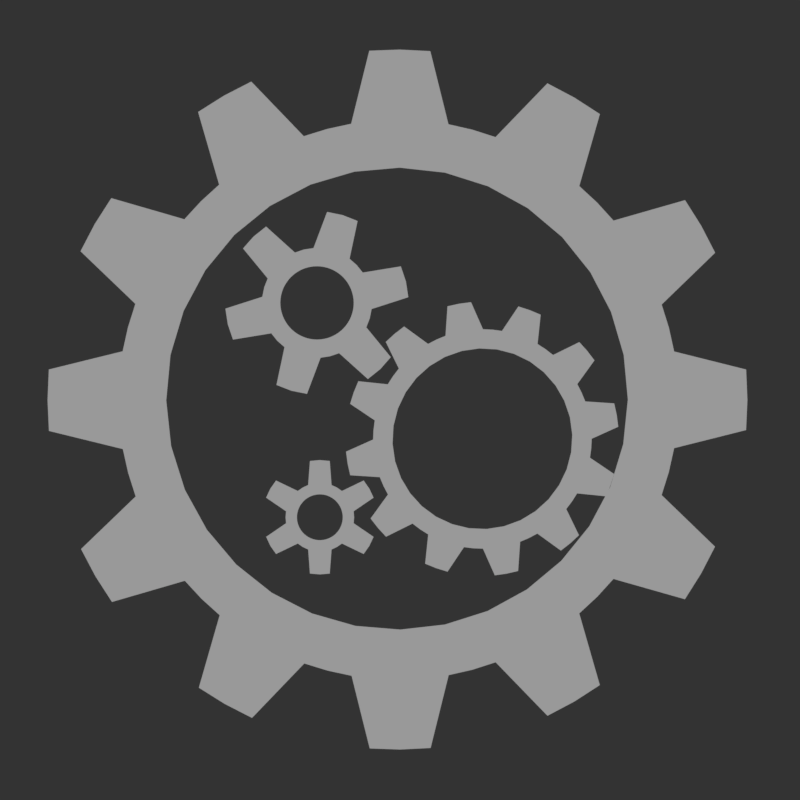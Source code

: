 # Source: setting.blend  (saved by Blender 2.79.0; exported with 4.5.12 LTS)
import bpy
from mathutils import Matrix  # noqa: F401  (used for matrix-valued properties, if any)

bpy.ops.wm.read_factory_settings(use_empty=True)
scene = bpy.context.scene
scene.name = 'Scene'

# ---- collections
col_collection_1 = bpy.data.collections.new('Collection 1'); scene.collection.children.link(col_collection_1)

# ---- materials (node trees are filled in below, after node groups)
mat_dark = bpy.data.materials.new('dark')
mat_dark.alpha_threshold = 0.0
mat_dark.roughness = 0.5

# ---- material node trees
mat_dark.use_nodes = True; mat_dark.node_tree.nodes.clear()
_N = mat_dark.node_tree.nodes; _L = mat_dark.node_tree.links
n0 = _N.new('ShaderNodeOutputMaterial'); n0.name = 'Material Output'; n0.location = (300, 300)
n1 = _N.new('ShaderNodeEmission'); n1.name = 'Emission'; n1.location = (10, 300)
n1.inputs[0].default_value = (0.3185, 0.3185, 0.3185, 1.0)
_L.new(n1.outputs[0], n0.inputs[0])
n0.is_active_output = True

# ---- world
world_world = bpy.data.worlds.new('World'); scene.world = world_world
world_world.use_nodes = True; world_world.node_tree.nodes.clear()
_N = world_world.node_tree.nodes; _L = world_world.node_tree.links
n0 = _N.new('ShaderNodeOutputWorld'); n0.name = 'World Output'; n0.location = (300, 300)
n1 = _N.new('ShaderNodeBackground'); n1.name = 'Background'; n1.location = (10, 300)
n1.inputs[0].default_value = (0.0331, 0.0331, 0.0331, 1.0)
_L.new(n1.outputs[0], n0.inputs[0])
n0.is_active_output = True
world_world.color = (0.05088, 0.05088, 0.05088)
world_world.use_sun_shadow = False
world_world.sun_shadow_jitter_overblur = 0.0
world_world.cycles.sampling_method = 'MANUAL'

# ---- cameras
cam_camera = bpy.data.cameras.new('Camera')
cam_camera.clip_end = 100.0
cam_camera.lens = 35.0
cam_camera.sensor_width = 32.0
cam_camera.sensor_height = 18.0
cam_camera.ortho_scale = 7.314
cam_camera.dof.focus_distance = 0.0

# ---- lights
light_lamp = bpy.data.lights.new('Lamp', 'POINT')
light_lamp.transmission_factor = 0.0
light_lamp.cutoff_distance = 30.0
light_lamp.energy = 100.0
light_lamp.shadow_buffer_clip_start = 1.001
light_lamp.shadow_soft_size = 0.1
light_lamp.shadow_maximum_resolution = 0.006
light_lamp.use_absolute_resolution = True

# ---- meshes
me_circle_004 = bpy.data.meshes.new('Circle.004')
me_circle_004.from_pydata([(-3.311e-09, 0.8, 0.0), (-0.06972, 0.797, 0.0), (-0.1736, 0.9848, 0.0), (-0.2588, 0.9659, 0.0), (-0.342, 0.9397, 0.0), (-0.3381, 0.725, 0.0), (-0.4, 0.6928, 0.0), (-0.4589, 0.6553, 0.0), (-0.6428, 0.766, 0.0), (-0.7071, 0.7071, 0.0), (-0.766, 0.6428, 0.0), (-0.6553, 0.4589, 0.0), (-0.6928, 0.4, 0.0), (-0.725, 0.3381, 0.0), (-0.9397, 0.342, 0.0), (-0.9659, 0.2588, 0.0), (-0.9848, 0.1736, 0.0), (-0.797, 0.06972, 0.0), (-0.8, 1.346e-07, 0.0), (-0.797, -0.06972, 0.0), (-0.9848, -0.1736, 0.0), (-0.9659, -0.2588, 0.0), (-0.9397, -0.342, 0.0), (-0.725, -0.3381, 0.0), (-0.6928, -0.4, 0.0), (-0.6553, -0.4589, 0.0), (-0.766, -0.6428, 0.0), (-0.7071, -0.7071, 0.0), (-0.6428, -0.766, 0.0), (-0.4589, -0.6553, 0.0), (-0.4, -0.6928, 0.0), (-0.3381, -0.725, 0.0), (-0.342, -0.9397, 0.0), (-0.2588, -0.9659, 0.0), (-0.1736, -0.9848, 0.0), (-0.06972, -0.797, 0.0), (-3.148e-07, -0.8, 0.0), (0.06972, -0.797, 0.0), (0.1736, -0.9848, 0.0), (0.2588, -0.9659, 0.0), (0.342, -0.9397, 0.0), (0.3381, -0.725, 0.0), (0.4, -0.6928, 0.0), (0.4589, -0.6553, 0.0), (0.6428, -0.766, 0.0), (0.7071, -0.7071, 0.0), (0.766, -0.6428, 0.0), (0.6553, -0.4589, 0.0), (0.6928, -0.4, 0.0), (0.725, -0.3381, 0.0), (0.9397, -0.342, 0.0), (0.9659, -0.2588, 0.0), (0.9848, -0.1736, 0.0), (0.797, -0.06972, 0.0), (0.8, -3.931e-07, 0.0), (0.797, 0.06972, 0.0), (0.9848, 0.1736, 0.0), (0.9659, 0.2588, 0.0), (0.9397, 0.342, 0.0), (0.725, 0.3381, 0.0), (0.6928, 0.4, 0.0), (0.6553, 0.4589, 0.0), (0.766, 0.6428, 0.0), (0.7071, 0.7071, 0.0), (0.6428, 0.766, 0.0), (0.4589, 0.6553, 0.0), (0.4, 0.6928, 0.0), (0.3381, 0.725, 0.0), (0.342, 0.9397, 0.0), (0.2588, 0.9659, 0.0), (0.1736, 0.9848, 0.0), (0.06973, 0.797, 0.0), (0.2923, -0.5915, -0.0165), (0.3292, 0.572, -0.005195), (0.2114, 0.6252, -0.0005456), (0.08542, 0.6544, 0.004125), (-0.6541, 0.08522, 0.02353), (-0.6581, -0.04409, 0.02228), (-0.6248, 0.2113, 0.02389), (-0.637, -0.1717, 0.02016), (-0.4344, -0.4968, 0.009645), (-0.3292, -0.572, 0.005195), (-0.5229, -0.4025, 0.01372), (0.6248, -0.2113, -0.02389), (0.5913, 0.2927, -0.01728), (0.5716, -0.3292, -0.02332), (0.6541, -0.08522, -0.02353), (-0.2114, -0.6252, 0.0005455), (-0.1714, 0.6372, 0.01282), (-0.04382, 0.6585, 0.008636), (-0.2923, 0.5915, 0.0165), (0.4964, -0.4344, -0.02186), (0.04382, -0.6585, -0.008637), (0.1714, -0.6372, -0.01282), (0.4021, -0.523, -0.01956), (-0.5716, 0.3292, 0.02332), (-0.5913, -0.2927, 0.01728), (-0.4964, 0.4344, 0.02186), (0.637, 0.1717, -0.02016), (-0.08542, -0.6544, -0.004125), (0.6581, 0.04409, -0.02228), (-0.4021, 0.523, 0.01956), (0.5229, 0.4025, -0.01372), (0.4344, 0.4968, -0.009645)], [], [(1, 2, 3, 4, 5, 6, 7, 8, 9, 10, 11, 12, 13, 14, 15, 16, 17, 18, 95, 97, 101, 90, 88, 89, 75, 74, 73, 103, 102, 84, 98, 100, 86, 83, 85, 54, 55, 56, 57, 58, 59, 60, 61, 62, 63, 64, 65, 66, 67, 68, 69, 70, 71, 0), (54, 85, 91, 94, 72, 93, 92, 99, 87, 81, 80, 82, 96, 79, 77, 76, 78, 95, 18, 19, 20, 21, 22, 23, 24, 25, 26, 27, 28, 29, 30, 31, 32, 33, 34, 35, 36, 37, 38, 39, 40, 41, 42, 43, 44, 45, 46, 47, 48, 49, 50, 51, 52, 53)])
me_circle_004.materials.append(mat_dark)
me_circle_004.use_remesh_preserve_volume = False
me_circle_004.use_remesh_preserve_attributes = False
me_circle_004.use_mirror_vertex_groups = False
me_circle_004.update()
me_circle = bpy.data.meshes.new('Circle')
me_circle.from_pydata([(0.6, -5.96e-08, 0.0), (0.5909, 0.1042, 0.0), (0.9397, 0.342, 0.0), (0.866, 0.5, 0.0), (0.766, 0.6428, 0.0), (0.3857, 0.4596, 0.0), (0.3, 0.5196, 0.0), (0.2052, 0.5638, 0.0), (0.1736, 0.9848, 0.0), (1.192e-07, 1.0, 0.0), (-0.1736, 0.9848, 0.0), (-0.2052, 0.5638, 0.0), (-0.3, 0.5196, 0.0), (-0.3857, 0.4596, 0.0), (-0.766, 0.6428, 0.0), (-0.866, 0.5, 0.0), (-0.9397, 0.342, 0.0), (-0.5909, 0.1042, 0.0), (-0.6, 5.96e-08, 0.0), (-0.5909, -0.1042, 0.0), (-0.9397, -0.342, 0.0), (-0.866, -0.5, 0.0), (-0.766, -0.6428, 0.0), (-0.3857, -0.4596, 0.0), (-0.3, -0.5196, 0.0), (-0.2052, -0.5638, 0.0), (-0.1736, -0.9848, 0.0), (-2.384e-07, -1.0, 0.0), (0.1736, -0.9848, 0.0), (0.2052, -0.5638, 0.0), (0.3, -0.5196, 0.0), (0.3857, -0.4596, 0.0), (0.766, -0.6428, 0.0), (0.866, -0.5, 0.0), (0.9397, -0.342, 0.0), (0.5909, -0.1042, 0.0), (0.2222, -0.3326, -1.49e-08), (0.3923, 0.07804, 0.0), (-0.2828, -0.2828, 0.0), (0.3092, -0.2538, -1.49e-08), (-0.2686, -0.2964, 0.0), (-0.3528, -0.1886, 0.0), (-0.3431, -0.2056, 0.0), (-0.3696, -0.1531, 0.0), (-0.3092, -0.2538, 0.0), (-0.2964, -0.2686, 0.0), (-0.3616, -0.171, 0.0), (0.388, 0.09719, 0.0), (-0.2383, -0.3213, -1.49e-08), (0.3616, -0.171, -1.49e-08), (0.2964, -0.2686, -1.49e-08), (-0.2538, -0.3092, 0.0), (0.3528, -0.1886, -1.49e-08), (-0.3923, -0.07804, 0.0), (-0.3828, -0.1161, 0.0), (-0.388, -0.09719, 0.0), (0.3696, 0.1531, 0.0), (0.2538, -0.3092, -1.49e-08), (0.2828, -0.2828, -1.49e-08), (0.2383, -0.3213, -1.49e-08), (-0.3766, 0.1348, 0.0), (0.2686, -0.2964, -1.49e-08), (-0.3213, -0.2383, 0.0), (-0.3326, -0.2222, 0.0), (0.3326, -0.2222, -1.49e-08), (0.3213, -0.2383, -1.49e-08), (0.3431, -0.2056, -1.49e-08), (0.3828, 0.1161, 0.0), (0.3766, 0.1348, 0.0), (-0.3766, -0.1348, 0.0), (-0.3981, -0.03921, 0.0), (0.3326, 0.2222, 0.0), (-0.3828, 0.1161, 0.0), (0.2686, 0.2964, 0.0), (-0.3995, -0.01963, 0.0), (-0.3957, 0.05869, 0.0), (0.3213, 0.2383, 0.0), (-0.3696, 0.1531, 0.0), (-0.3616, 0.171, 0.0), (0.2538, 0.3092, 0.0), (0.2828, 0.2828, 0.0), (0.2964, 0.2686, 0.0), (0.3528, 0.1886, 0.0), (-0.3995, 0.01963, 0.0), (-0.3981, 0.03921, 0.0), (-0.3213, 0.2383, -1.49e-08), (-0.3326, 0.2222, -1.49e-08), (0.2222, 0.3326, 0.0), (-0.3957, -0.05869, 0.0), (0.3431, 0.2056, 0.0), (0.3616, 0.171, 0.0), (-0.3923, 0.07804, 0.0), (-0.388, 0.09719, 0.0), (0.2383, 0.3213, 0.0), (-0.4, -5.674e-07, 0.0), (0.3092, 0.2538, 0.0), (-0.3431, 0.2056, 0.0), (-0.3528, 0.1886, 0.0), (0.03921, 0.3981, 0.0), (0.05869, 0.3957, 0.0), (0.01963, 0.3995, 0.0), (0.0, 0.4, 0.0), (-0.01963, 0.3995, 0.0), (-0.03921, 0.3981, 0.0), (-0.1161, -0.3828, -1.49e-08), (0.07804, -0.3923, -1.49e-08), (-0.09719, -0.388, -1.49e-08), (0.05869, -0.3957, -1.49e-08), (0.1886, -0.3528, -1.49e-08), (0.3957, -0.05869, -1.49e-08), (0.3981, -0.03921, -1.49e-08), (0.171, -0.3616, -1.49e-08), (0.3995, -0.01963, -1.49e-08), (0.01963, -0.3995, -1.49e-08), (7.28e-07, -0.4, -1.49e-08), (-0.171, -0.3616, -1.49e-08), (-0.1886, -0.3528, -1.49e-08), (-0.01963, -0.3995, -1.49e-08), (0.03921, -0.3981, -1.49e-08), (0.09719, -0.388, -1.49e-08), (0.3766, -0.1348, -1.49e-08), (0.3696, -0.1531, -1.49e-08), (0.1161, -0.3828, -1.49e-08), (-0.1531, -0.3696, -1.49e-08), (-0.2056, -0.3431, -1.49e-08), (-0.1348, -0.3766, -1.49e-08), (0.1348, -0.3766, -1.49e-08), (0.2056, -0.3431, -1.49e-08), (0.3981, 0.03921, 0.0), (0.4, -1.605e-07, -1.49e-08), (0.1531, -0.3696, -1.49e-08), (-0.05869, -0.3957, -1.49e-08), (-0.07804, -0.3923, -1.49e-08), (-0.03921, -0.3981, -1.49e-08), (0.3923, -0.07804, -1.49e-08), (0.388, -0.09719, -1.49e-08), (0.3828, -0.1161, -1.49e-08), (-0.07804, 0.3923, 0.0), (-0.2222, 0.3326, -1.49e-08), (-0.2056, 0.3431, -1.49e-08), (-0.09719, 0.388, 0.0), (-0.1886, 0.3528, 0.0), (-0.2964, 0.2686, -1.49e-08), (-0.2828, 0.2828, -1.49e-08), (0.2056, 0.3431, 0.0), (0.1531, 0.3696, 0.0), (-0.3092, 0.2538, -1.49e-08), (-0.1531, 0.3696, 0.0), (-0.171, 0.3616, 0.0), (-0.1348, 0.3766, 0.0), (0.1161, 0.3828, 0.0), (0.3995, 0.01963, 0.0), (-0.2538, 0.3092, -1.49e-08), (-0.2383, 0.3213, -1.49e-08), (-0.05869, 0.3957, 0.0), (0.1886, 0.3528, 0.0), (0.171, 0.3616, 0.0), (-0.1161, 0.3828, 0.0), (0.09719, 0.388, 0.0), (0.07804, 0.3923, 0.0), (-0.2222, -0.3326, -1.49e-08), (0.3957, 0.05869, 0.0), (-0.2686, 0.2964, -1.49e-08), (0.1348, 0.3766, 0.0)], [], [(1, 2, 3, 4, 5, 6, 7, 8, 9, 10, 11, 12, 13, 14, 15, 16, 17, 18, 94, 83, 84, 75, 91, 92, 72, 60, 77, 78, 97, 96, 86, 85, 146, 142, 143, 162, 152, 153, 138, 139, 141, 148, 147, 149, 157, 140, 137, 154, 103, 102, 101, 100, 98, 99, 159, 158, 150, 163, 145, 156, 155, 144, 87, 93, 79, 73, 80, 81, 95, 76, 71, 89, 82, 90, 56, 68, 67, 47, 37, 161, 128, 151, 129, 0), (0, 129, 112, 110, 109, 134, 135, 136, 120, 121, 49, 52, 66, 64, 65, 39, 50, 58, 61, 57, 59, 36, 127, 108, 111, 130, 126, 122, 119, 105, 107, 118, 113, 114, 117, 133, 131, 132, 106, 104, 125, 123, 115, 116, 124, 160, 48, 51, 40, 38, 45, 44, 62, 63, 42, 41, 46, 43, 69, 54, 55, 53, 88, 70, 74, 94, 18, 19, 20, 21, 22, 23, 24, 25, 26, 27, 28, 29, 30, 31, 32, 33, 34, 35)])
me_circle.materials.append(mat_dark)
me_circle.use_remesh_preserve_volume = False
me_circle.use_remesh_preserve_attributes = False
me_circle.use_mirror_vertex_groups = False
me_circle.update()
me_circle_001 = bpy.data.meshes.new('Circle.001')
me_circle_001.from_pydata([(0.6, -5.96e-08, 0.0), (0.5909, 0.1042, 0.0), (0.9397, 0.342, 0.0), (0.866, 0.5, 0.0), (0.766, 0.6428, 0.0), (0.3857, 0.4596, 0.0), (0.3, 0.5196, 0.0), (0.2052, 0.5638, 0.0), (0.1736, 0.9848, 0.0), (1.192e-07, 1.0, 0.0), (-0.1736, 0.9848, 0.0), (-0.2052, 0.5638, 0.0), (-0.3, 0.5196, 0.0), (-0.3857, 0.4596, 0.0), (-0.766, 0.6428, 0.0), (-0.866, 0.5, 0.0), (-0.9397, 0.342, 0.0), (-0.5909, 0.1042, 0.0), (-0.6, 5.96e-08, 0.0), (-0.5909, -0.1042, 0.0), (-0.9397, -0.342, 0.0), (-0.866, -0.5, 0.0), (-0.766, -0.6428, 0.0), (-0.3857, -0.4596, 0.0), (-0.3, -0.5196, 0.0), (-0.2052, -0.5638, 0.0), (-0.1736, -0.9848, 0.0), (-2.384e-07, -1.0, 0.0), (0.1736, -0.9848, 0.0), (0.2052, -0.5638, 0.0), (0.3, -0.5196, 0.0), (0.3857, -0.4596, 0.0), (0.766, -0.6428, 0.0), (0.866, -0.5, 0.0), (0.9397, -0.342, 0.0), (0.5909, -0.1042, 0.0), (0.2222, -0.3326, -1.49e-08), (0.3923, 0.07804, 0.0), (-0.2828, -0.2828, 0.0), (0.3092, -0.2538, -1.49e-08), (-0.2686, -0.2964, 0.0), (-0.3528, -0.1886, 0.0), (-0.3431, -0.2056, 0.0), (-0.3696, -0.1531, 0.0), (-0.3092, -0.2538, 0.0), (-0.2964, -0.2686, 0.0), (-0.3616, -0.171, 0.0), (0.388, 0.09719, 0.0), (-0.2383, -0.3213, -1.49e-08), (0.3616, -0.171, -1.49e-08), (0.2964, -0.2686, -1.49e-08), (-0.2538, -0.3092, 0.0), (0.3528, -0.1886, -1.49e-08), (-0.3923, -0.07804, 0.0), (-0.3828, -0.1161, 0.0), (-0.388, -0.09719, 0.0), (0.3696, 0.1531, 0.0), (0.2538, -0.3092, -1.49e-08), (0.2828, -0.2828, -1.49e-08), (0.2383, -0.3213, -1.49e-08), (-0.3766, 0.1348, 0.0), (0.2686, -0.2964, -1.49e-08), (-0.3213, -0.2383, 0.0), (-0.3326, -0.2222, 0.0), (0.3326, -0.2222, -1.49e-08), (0.3213, -0.2383, -1.49e-08), (0.3431, -0.2056, -1.49e-08), (0.3828, 0.1161, 0.0), (0.3766, 0.1348, 0.0), (-0.3766, -0.1348, 0.0), (-0.3981, -0.03921, 0.0), (0.3326, 0.2222, 0.0), (-0.3828, 0.1161, 0.0), (0.2686, 0.2964, 0.0), (-0.3995, -0.01963, 0.0), (-0.3957, 0.05869, 0.0), (0.3213, 0.2383, 0.0), (-0.3696, 0.1531, 0.0), (-0.3616, 0.171, 0.0), (0.2538, 0.3092, 0.0), (0.2828, 0.2828, 0.0), (0.2964, 0.2686, 0.0), (0.3528, 0.1886, 0.0), (-0.3995, 0.01963, 0.0), (-0.3981, 0.03921, 0.0), (-0.3213, 0.2383, -1.49e-08), (-0.3326, 0.2222, -1.49e-08), (0.2222, 0.3326, 0.0), (-0.3957, -0.05869, 0.0), (0.3431, 0.2056, 0.0), (0.3616, 0.171, 0.0), (-0.3923, 0.07804, 0.0), (-0.388, 0.09719, 0.0), (0.2383, 0.3213, 0.0), (-0.4, -5.674e-07, 0.0), (0.3092, 0.2538, 0.0), (-0.3431, 0.2056, 0.0), (-0.3528, 0.1886, 0.0), (0.03921, 0.3981, 0.0), (0.05869, 0.3957, 0.0), (0.01963, 0.3995, 0.0), (0.0, 0.4, 0.0), (-0.01963, 0.3995, 0.0), (-0.03921, 0.3981, 0.0), (-0.1161, -0.3828, -1.49e-08), (0.07804, -0.3923, -1.49e-08), (-0.09719, -0.388, -1.49e-08), (0.05869, -0.3957, -1.49e-08), (0.1886, -0.3528, -1.49e-08), (0.3957, -0.05869, -1.49e-08), (0.3981, -0.03921, -1.49e-08), (0.171, -0.3616, -1.49e-08), (0.3995, -0.01963, -1.49e-08), (0.01963, -0.3995, -1.49e-08), (7.28e-07, -0.4, -1.49e-08), (-0.171, -0.3616, -1.49e-08), (-0.1886, -0.3528, -1.49e-08), (-0.01963, -0.3995, -1.49e-08), (0.03921, -0.3981, -1.49e-08), (0.09719, -0.388, -1.49e-08), (0.3766, -0.1348, -1.49e-08), (0.3696, -0.1531, -1.49e-08), (0.1161, -0.3828, -1.49e-08), (-0.1531, -0.3696, -1.49e-08), (-0.2056, -0.3431, -1.49e-08), (-0.1348, -0.3766, -1.49e-08), (0.1348, -0.3766, -1.49e-08), (0.2056, -0.3431, -1.49e-08), (0.3981, 0.03921, 0.0), (0.4, -1.605e-07, -1.49e-08), (0.1531, -0.3696, -1.49e-08), (-0.05869, -0.3957, -1.49e-08), (-0.07804, -0.3923, -1.49e-08), (-0.03921, -0.3981, -1.49e-08), (0.3923, -0.07804, -1.49e-08), (0.388, -0.09719, -1.49e-08), (0.3828, -0.1161, -1.49e-08), (-0.07804, 0.3923, 0.0), (-0.2222, 0.3326, -1.49e-08), (-0.2056, 0.3431, -1.49e-08), (-0.09719, 0.388, 0.0), (-0.1886, 0.3528, 0.0), (-0.2964, 0.2686, -1.49e-08), (-0.2828, 0.2828, -1.49e-08), (0.2056, 0.3431, 0.0), (0.1531, 0.3696, 0.0), (-0.3092, 0.2538, -1.49e-08), (-0.1531, 0.3696, 0.0), (-0.171, 0.3616, 0.0), (-0.1348, 0.3766, 0.0), (0.1161, 0.3828, 0.0), (0.3995, 0.01963, 0.0), (-0.2538, 0.3092, -1.49e-08), (-0.2383, 0.3213, -1.49e-08), (-0.05869, 0.3957, 0.0), (0.1886, 0.3528, 0.0), (0.171, 0.3616, 0.0), (-0.1161, 0.3828, 0.0), (0.09719, 0.388, 0.0), (0.07804, 0.3923, 0.0), (-0.2222, -0.3326, -1.49e-08), (0.3957, 0.05869, 0.0), (-0.2686, 0.2964, -1.49e-08), (0.1348, 0.3766, 0.0)], [], [(1, 2, 3, 4, 5, 6, 7, 8, 9, 10, 11, 12, 13, 14, 15, 16, 17, 18, 94, 83, 84, 75, 91, 92, 72, 60, 77, 78, 97, 96, 86, 85, 146, 142, 143, 162, 152, 153, 138, 139, 141, 148, 147, 149, 157, 140, 137, 154, 103, 102, 101, 100, 98, 99, 159, 158, 150, 163, 145, 156, 155, 144, 87, 93, 79, 73, 80, 81, 95, 76, 71, 89, 82, 90, 56, 68, 67, 47, 37, 161, 128, 151, 129, 0), (0, 129, 112, 110, 109, 134, 135, 136, 120, 121, 49, 52, 66, 64, 65, 39, 50, 58, 61, 57, 59, 36, 127, 108, 111, 130, 126, 122, 119, 105, 107, 118, 113, 114, 117, 133, 131, 132, 106, 104, 125, 123, 115, 116, 124, 160, 48, 51, 40, 38, 45, 44, 62, 63, 42, 41, 46, 43, 69, 54, 55, 53, 88, 70, 74, 94, 18, 19, 20, 21, 22, 23, 24, 25, 26, 27, 28, 29, 30, 31, 32, 33, 34, 35)])
me_circle_001.materials.append(mat_dark)
me_circle_001.use_remesh_preserve_volume = False
me_circle_001.use_remesh_preserve_attributes = False
me_circle_001.use_mirror_vertex_groups = False
me_circle_001.update()
me_circle_002 = bpy.data.meshes.new('Circle.002')
me_circle_002.from_pydata([(0.6, -5.96e-08, 0.0), (0.5909, 0.1042, 0.0), (0.9397, 0.342, 0.0), (0.866, 0.5, 0.0), (0.766, 0.6428, 0.0), (0.3857, 0.4596, 0.0), (0.3, 0.5196, 0.0), (0.2052, 0.5638, 0.0), (0.1736, 0.9848, 0.0), (1.192e-07, 1.0, 0.0), (-0.1736, 0.9848, 0.0), (-0.2052, 0.5638, 0.0), (-0.3, 0.5196, 0.0), (-0.3857, 0.4596, 0.0), (-0.766, 0.6428, 0.0), (-0.866, 0.5, 0.0), (-0.9397, 0.342, 0.0), (-0.5909, 0.1042, 0.0), (-0.6, 5.96e-08, 0.0), (-0.5909, -0.1042, 0.0), (-0.9397, -0.342, 0.0), (-0.866, -0.5, 0.0), (-0.766, -0.6428, 0.0), (-0.3857, -0.4596, 0.0), (-0.3, -0.5196, 0.0), (-0.2052, -0.5638, 0.0), (-0.1736, -0.9848, 0.0), (-2.384e-07, -1.0, 0.0), (0.1736, -0.9848, 0.0), (0.2052, -0.5638, 0.0), (0.3, -0.5196, 0.0), (0.3857, -0.4596, 0.0), (0.766, -0.6428, 0.0), (0.866, -0.5, 0.0), (0.9397, -0.342, 0.0), (0.5909, -0.1042, 0.0), (0.2222, -0.3326, -1.49e-08), (0.3923, 0.07804, 0.0), (-0.2828, -0.2828, 0.0), (0.3092, -0.2538, -1.49e-08), (-0.2686, -0.2964, 0.0), (-0.3528, -0.1886, 0.0), (-0.3431, -0.2056, 0.0), (-0.3696, -0.1531, 0.0), (-0.3092, -0.2538, 0.0), (-0.2964, -0.2686, 0.0), (-0.3616, -0.171, 0.0), (0.388, 0.09719, 0.0), (-0.2383, -0.3213, -1.49e-08), (0.3616, -0.171, -1.49e-08), (0.2964, -0.2686, -1.49e-08), (-0.2538, -0.3092, 0.0), (0.3528, -0.1886, -1.49e-08), (-0.3923, -0.07804, 0.0), (-0.3828, -0.1161, 0.0), (-0.388, -0.09719, 0.0), (0.3696, 0.1531, 0.0), (0.2538, -0.3092, -1.49e-08), (0.2828, -0.2828, -1.49e-08), (0.2383, -0.3213, -1.49e-08), (-0.3766, 0.1348, 0.0), (0.2686, -0.2964, -1.49e-08), (-0.3213, -0.2383, 0.0), (-0.3326, -0.2222, 0.0), (0.3326, -0.2222, -1.49e-08), (0.3213, -0.2383, -1.49e-08), (0.3431, -0.2056, -1.49e-08), (0.3828, 0.1161, 0.0), (0.3766, 0.1348, 0.0), (-0.3766, -0.1348, 0.0), (-0.3981, -0.03921, 0.0), (0.3326, 0.2222, 0.0), (-0.3828, 0.1161, 0.0), (0.2686, 0.2964, 0.0), (-0.3995, -0.01963, 0.0), (-0.3957, 0.05869, 0.0), (0.3213, 0.2383, 0.0), (-0.3696, 0.1531, 0.0), (-0.3616, 0.171, 0.0), (0.2538, 0.3092, 0.0), (0.2828, 0.2828, 0.0), (0.2964, 0.2686, 0.0), (0.3528, 0.1886, 0.0), (-0.3995, 0.01963, 0.0), (-0.3981, 0.03921, 0.0), (-0.3213, 0.2383, -1.49e-08), (-0.3326, 0.2222, -1.49e-08), (0.2222, 0.3326, 0.0), (-0.3957, -0.05869, 0.0), (0.3431, 0.2056, 0.0), (0.3616, 0.171, 0.0), (-0.3923, 0.07804, 0.0), (-0.388, 0.09719, 0.0), (0.2383, 0.3213, 0.0), (-0.4, -5.674e-07, 0.0), (0.3092, 0.2538, 0.0), (-0.3431, 0.2056, 0.0), (-0.3528, 0.1886, 0.0), (0.03921, 0.3981, 0.0), (0.05869, 0.3957, 0.0), (0.01963, 0.3995, 0.0), (0.0, 0.4, 0.0), (-0.01963, 0.3995, 0.0), (-0.03921, 0.3981, 0.0), (-0.1161, -0.3828, -1.49e-08), (0.07804, -0.3923, -1.49e-08), (-0.09719, -0.388, -1.49e-08), (0.05869, -0.3957, -1.49e-08), (0.1886, -0.3528, -1.49e-08), (0.3957, -0.05869, -1.49e-08), (0.3981, -0.03921, -1.49e-08), (0.171, -0.3616, -1.49e-08), (0.3995, -0.01963, -1.49e-08), (0.01963, -0.3995, -1.49e-08), (7.28e-07, -0.4, -1.49e-08), (-0.171, -0.3616, -1.49e-08), (-0.1886, -0.3528, -1.49e-08), (-0.01963, -0.3995, -1.49e-08), (0.03921, -0.3981, -1.49e-08), (0.09719, -0.388, -1.49e-08), (0.3766, -0.1348, -1.49e-08), (0.3696, -0.1531, -1.49e-08), (0.1161, -0.3828, -1.49e-08), (-0.1531, -0.3696, -1.49e-08), (-0.2056, -0.3431, -1.49e-08), (-0.1348, -0.3766, -1.49e-08), (0.1348, -0.3766, -1.49e-08), (0.2056, -0.3431, -1.49e-08), (0.3981, 0.03921, 0.0), (0.4, -1.605e-07, -1.49e-08), (0.1531, -0.3696, -1.49e-08), (-0.05869, -0.3957, -1.49e-08), (-0.07804, -0.3923, -1.49e-08), (-0.03921, -0.3981, -1.49e-08), (0.3923, -0.07804, -1.49e-08), (0.388, -0.09719, -1.49e-08), (0.3828, -0.1161, -1.49e-08), (-0.07804, 0.3923, 0.0), (-0.2222, 0.3326, -1.49e-08), (-0.2056, 0.3431, -1.49e-08), (-0.09719, 0.388, 0.0), (-0.1886, 0.3528, 0.0), (-0.2964, 0.2686, -1.49e-08), (-0.2828, 0.2828, -1.49e-08), (0.2056, 0.3431, 0.0), (0.1531, 0.3696, 0.0), (-0.3092, 0.2538, -1.49e-08), (-0.1531, 0.3696, 0.0), (-0.171, 0.3616, 0.0), (-0.1348, 0.3766, 0.0), (0.1161, 0.3828, 0.0), (0.3995, 0.01963, 0.0), (-0.2538, 0.3092, -1.49e-08), (-0.2383, 0.3213, -1.49e-08), (-0.05869, 0.3957, 0.0), (0.1886, 0.3528, 0.0), (0.171, 0.3616, 0.0), (-0.1161, 0.3828, 0.0), (0.09719, 0.388, 0.0), (0.07804, 0.3923, 0.0), (-0.2222, -0.3326, -1.49e-08), (0.3957, 0.05869, 0.0), (-0.2686, 0.2964, -1.49e-08), (0.1348, 0.3766, 0.0)], [], [(1, 2, 3, 4, 5, 6, 7, 8, 9, 10, 11, 12, 13, 14, 15, 16, 17, 18, 94, 83, 84, 75, 91, 92, 72, 60, 77, 78, 97, 96, 86, 85, 146, 142, 143, 162, 152, 153, 138, 139, 141, 148, 147, 149, 157, 140, 137, 154, 103, 102, 101, 100, 98, 99, 159, 158, 150, 163, 145, 156, 155, 144, 87, 93, 79, 73, 80, 81, 95, 76, 71, 89, 82, 90, 56, 68, 67, 47, 37, 161, 128, 151, 129, 0), (0, 129, 112, 110, 109, 134, 135, 136, 120, 121, 49, 52, 66, 64, 65, 39, 50, 58, 61, 57, 59, 36, 127, 108, 111, 130, 126, 122, 119, 105, 107, 118, 113, 114, 117, 133, 131, 132, 106, 104, 125, 123, 115, 116, 124, 160, 48, 51, 40, 38, 45, 44, 62, 63, 42, 41, 46, 43, 69, 54, 55, 53, 88, 70, 74, 94, 18, 19, 20, 21, 22, 23, 24, 25, 26, 27, 28, 29, 30, 31, 32, 33, 34, 35)])
me_circle_002.materials.append(mat_dark)
me_circle_002.use_remesh_preserve_volume = False
me_circle_002.use_remesh_preserve_attributes = False
me_circle_002.use_mirror_vertex_groups = False
me_circle_002.update()
me_circle_008 = bpy.data.meshes.new('Circle.008')
me_circle_008.from_pydata([(0.6, -5.96e-08, 0.0), (0.5909, 0.1042, 0.0), (0.9397, 0.342, 0.0), (0.866, 0.5, 0.0), (0.766, 0.6428, 0.0), (0.3857, 0.4596, 0.0), (0.3, 0.5196, 0.0), (0.2052, 0.5638, 0.0), (0.1736, 0.9848, 0.0), (1.192e-07, 1.0, 0.0), (-0.1736, 0.9848, 0.0), (-0.2052, 0.5638, 0.0), (-0.3, 0.5196, 0.0), (-0.3857, 0.4596, 0.0), (-0.766, 0.6428, 0.0), (-0.866, 0.5, 0.0), (-0.9397, 0.342, 0.0), (-0.5909, 0.1042, 0.0), (-0.6, 5.96e-08, 0.0), (-0.5909, -0.1042, 0.0), (-0.9397, -0.342, 0.0), (-0.866, -0.5, 0.0), (-0.766, -0.6428, 0.0), (-0.3857, -0.4596, 0.0), (-0.3, -0.5196, 0.0), (-0.2052, -0.5638, 0.0), (-0.1736, -0.9848, 0.0), (-2.384e-07, -1.0, 0.0), (0.1736, -0.9848, 0.0), (0.2052, -0.5638, 0.0), (0.3, -0.5196, 0.0), (0.3857, -0.4596, 0.0), (0.766, -0.6428, 0.0), (0.866, -0.5, 0.0), (0.9397, -0.342, 0.0), (0.5909, -0.1042, 0.0), (0.2222, -0.3326, -1.49e-08), (0.3923, 0.07804, 0.0), (-0.2828, -0.2828, 0.0), (0.3092, -0.2538, -1.49e-08), (-0.2686, -0.2964, 0.0), (-0.3528, -0.1886, 0.0), (-0.3431, -0.2056, 0.0), (-0.3696, -0.1531, 0.0), (-0.3092, -0.2538, 0.0), (-0.2964, -0.2686, 0.0), (-0.3616, -0.171, 0.0), (0.388, 0.09719, 0.0), (-0.2383, -0.3213, -1.49e-08), (0.3616, -0.171, -1.49e-08), (0.2964, -0.2686, -1.49e-08), (-0.2538, -0.3092, 0.0), (0.3528, -0.1886, -1.49e-08), (-0.3923, -0.07804, 0.0), (-0.3828, -0.1161, 0.0), (-0.388, -0.09719, 0.0), (0.3696, 0.1531, 0.0), (0.2538, -0.3092, -1.49e-08), (0.2828, -0.2828, -1.49e-08), (0.2383, -0.3213, -1.49e-08), (-0.3766, 0.1348, 0.0), (0.2686, -0.2964, -1.49e-08), (-0.3213, -0.2383, 0.0), (-0.3326, -0.2222, 0.0), (0.3326, -0.2222, -1.49e-08), (0.3213, -0.2383, -1.49e-08), (0.3431, -0.2056, -1.49e-08), (0.3828, 0.1161, 0.0), (0.3766, 0.1348, 0.0), (-0.3766, -0.1348, 0.0), (-0.3981, -0.03921, 0.0), (0.3326, 0.2222, 0.0), (-0.3828, 0.1161, 0.0), (0.2686, 0.2964, 0.0), (-0.3995, -0.01963, 0.0), (-0.3957, 0.05869, 0.0), (0.3213, 0.2383, 0.0), (-0.3696, 0.1531, 0.0), (-0.3616, 0.171, 0.0), (0.2538, 0.3092, 0.0), (0.2828, 0.2828, 0.0), (0.2964, 0.2686, 0.0), (0.3528, 0.1886, 0.0), (-0.3995, 0.01963, 0.0), (-0.3981, 0.03921, 0.0), (-0.3213, 0.2383, -1.49e-08), (-0.3326, 0.2222, -1.49e-08), (0.2222, 0.3326, 0.0), (-0.3957, -0.05869, 0.0), (0.3431, 0.2056, 0.0), (0.3616, 0.171, 0.0), (-0.3923, 0.07804, 0.0), (-0.388, 0.09719, 0.0), (0.2383, 0.3213, 0.0), (-0.4, -5.674e-07, 0.0), (0.3092, 0.2538, 0.0), (-0.3431, 0.2056, 0.0), (-0.3528, 0.1886, 0.0), (0.03921, 0.3981, 0.0), (0.05869, 0.3957, 0.0), (0.01963, 0.3995, 0.0), (0.0, 0.4, 0.0), (-0.01963, 0.3995, 0.0), (-0.03921, 0.3981, 0.0), (-0.1161, -0.3828, -1.49e-08), (0.07804, -0.3923, -1.49e-08), (-0.09719, -0.388, -1.49e-08), (0.05869, -0.3957, -1.49e-08), (0.1886, -0.3528, -1.49e-08), (0.3957, -0.05869, -1.49e-08), (0.3981, -0.03921, -1.49e-08), (0.171, -0.3616, -1.49e-08), (0.3995, -0.01963, -1.49e-08), (0.01963, -0.3995, -1.49e-08), (7.28e-07, -0.4, -1.49e-08), (-0.171, -0.3616, -1.49e-08), (-0.1886, -0.3528, -1.49e-08), (-0.01963, -0.3995, -1.49e-08), (0.03921, -0.3981, -1.49e-08), (0.09719, -0.388, -1.49e-08), (0.3766, -0.1348, -1.49e-08), (0.3696, -0.1531, -1.49e-08), (0.1161, -0.3828, -1.49e-08), (-0.1531, -0.3696, -1.49e-08), (-0.2056, -0.3431, -1.49e-08), (-0.1348, -0.3766, -1.49e-08), (0.1348, -0.3766, -1.49e-08), (0.2056, -0.3431, -1.49e-08), (0.3981, 0.03921, 0.0), (0.4, -1.605e-07, -1.49e-08), (0.1531, -0.3696, -1.49e-08), (-0.05869, -0.3957, -1.49e-08), (-0.07804, -0.3923, -1.49e-08), (-0.03921, -0.3981, -1.49e-08), (0.3923, -0.07804, -1.49e-08), (0.388, -0.09719, -1.49e-08), (0.3828, -0.1161, -1.49e-08), (-0.07804, 0.3923, 0.0), (-0.2222, 0.3326, -1.49e-08), (-0.2056, 0.3431, -1.49e-08), (-0.09719, 0.388, 0.0), (-0.1886, 0.3528, 0.0), (-0.2964, 0.2686, -1.49e-08), (-0.2828, 0.2828, -1.49e-08), (0.2056, 0.3431, 0.0), (0.1531, 0.3696, 0.0), (-0.3092, 0.2538, -1.49e-08), (-0.1531, 0.3696, 0.0), (-0.171, 0.3616, 0.0), (-0.1348, 0.3766, 0.0), (0.1161, 0.3828, 0.0), (0.3995, 0.01963, 0.0), (-0.2538, 0.3092, -1.49e-08), (-0.2383, 0.3213, -1.49e-08), (-0.05869, 0.3957, 0.0), (0.1886, 0.3528, 0.0), (0.171, 0.3616, 0.0), (-0.1161, 0.3828, 0.0), (0.09719, 0.388, 0.0), (0.07804, 0.3923, 0.0), (-0.2222, -0.3326, -1.49e-08), (0.3957, 0.05869, 0.0), (-0.2686, 0.2964, -1.49e-08), (0.1348, 0.3766, 0.0)], [], [(1, 2, 3, 4, 5, 6, 7, 8, 9, 10, 11, 12, 13, 14, 15, 16, 17, 18, 94, 83, 84, 75, 91, 92, 72, 60, 77, 78, 97, 96, 86, 85, 146, 142, 143, 162, 152, 153, 138, 139, 141, 148, 147, 149, 157, 140, 137, 154, 103, 102, 101, 100, 98, 99, 159, 158, 150, 163, 145, 156, 155, 144, 87, 93, 79, 73, 80, 81, 95, 76, 71, 89, 82, 90, 56, 68, 67, 47, 37, 161, 128, 151, 129, 0), (0, 129, 112, 110, 109, 134, 135, 136, 120, 121, 49, 52, 66, 64, 65, 39, 50, 58, 61, 57, 59, 36, 127, 108, 111, 130, 126, 122, 119, 105, 107, 118, 113, 114, 117, 133, 131, 132, 106, 104, 125, 123, 115, 116, 124, 160, 48, 51, 40, 38, 45, 44, 62, 63, 42, 41, 46, 43, 69, 54, 55, 53, 88, 70, 74, 94, 18, 19, 20, 21, 22, 23, 24, 25, 26, 27, 28, 29, 30, 31, 32, 33, 34, 35)])
me_circle_008.materials.append(mat_dark)
me_circle_008.use_remesh_preserve_volume = False
me_circle_008.use_remesh_preserve_attributes = False
me_circle_008.use_mirror_vertex_groups = False
me_circle_008.update()
me_circle_009 = bpy.data.meshes.new('Circle.009')
me_circle_009.from_pydata([(-3.311e-09, 0.8, 0.0), (-0.06972, 0.797, 0.0), (-0.1736, 0.9848, 0.0), (-0.2588, 0.9659, 0.0), (-0.342, 0.9397, 0.0), (-0.3381, 0.725, 0.0), (-0.4, 0.6928, 0.0), (-0.4589, 0.6553, 0.0), (-0.6428, 0.766, 0.0), (-0.7071, 0.7071, 0.0), (-0.766, 0.6428, 0.0), (-0.6553, 0.4589, 0.0), (-0.6928, 0.4, 0.0), (-0.725, 0.3381, 0.0), (-0.9397, 0.342, 0.0), (-0.9659, 0.2588, 0.0), (-0.9848, 0.1736, 0.0), (-0.797, 0.06972, 0.0), (-0.8, 1.346e-07, 0.0), (-0.797, -0.06972, 0.0), (-0.9848, -0.1736, 0.0), (-0.9659, -0.2588, 0.0), (-0.9397, -0.342, 0.0), (-0.725, -0.3381, 0.0), (-0.6928, -0.4, 0.0), (-0.6553, -0.4589, 0.0), (-0.766, -0.6428, 0.0), (-0.7071, -0.7071, 0.0), (-0.6428, -0.766, 0.0), (-0.4589, -0.6553, 0.0), (-0.4, -0.6928, 0.0), (-0.3381, -0.725, 0.0), (-0.342, -0.9397, 0.0), (-0.2588, -0.9659, 0.0), (-0.1736, -0.9848, 0.0), (-0.06972, -0.797, 0.0), (-3.148e-07, -0.8, 0.0), (0.06972, -0.797, 0.0), (0.1736, -0.9848, 0.0), (0.2588, -0.9659, 0.0), (0.342, -0.9397, 0.0), (0.3381, -0.725, 0.0), (0.4, -0.6928, 0.0), (0.4589, -0.6553, 0.0), (0.6428, -0.766, 0.0), (0.7071, -0.7071, 0.0), (0.766, -0.6428, 0.0), (0.6553, -0.4589, 0.0), (0.6928, -0.4, 0.0), (0.725, -0.3381, 0.0), (0.9397, -0.342, 0.0), (0.9659, -0.2588, 0.0), (0.9848, -0.1736, 0.0), (0.797, -0.06972, 0.0), (0.8, -3.931e-07, 0.0), (0.797, 0.06972, 0.0), (0.9848, 0.1736, 0.0), (0.9659, 0.2588, 0.0), (0.9397, 0.342, 0.0), (0.725, 0.3381, 0.0), (0.6928, 0.4, 0.0), (0.6553, 0.4589, 0.0), (0.766, 0.6428, 0.0), (0.7071, 0.7071, 0.0), (0.6428, 0.766, 0.0), (0.4589, 0.6553, 0.0), (0.4, 0.6928, 0.0), (0.3381, 0.725, 0.0), (0.342, 0.9397, 0.0), (0.2588, 0.9659, 0.0), (0.1736, 0.9848, 0.0), (0.06973, 0.797, 0.0), (0.2923, -0.5915, -0.0165), (0.3292, 0.572, -0.005195), (0.2114, 0.6252, -0.0005456), (0.08542, 0.6544, 0.004125), (-0.6541, 0.08522, 0.02353), (-0.6581, -0.04409, 0.02228), (-0.6248, 0.2113, 0.02389), (-0.637, -0.1717, 0.02016), (-0.4344, -0.4968, 0.009645), (-0.3292, -0.572, 0.005195), (-0.5229, -0.4025, 0.01372), (0.6248, -0.2113, -0.02389), (0.5913, 0.2927, -0.01728), (0.5716, -0.3292, -0.02332), (0.6541, -0.08522, -0.02353), (-0.2114, -0.6252, 0.0005455), (-0.1714, 0.6372, 0.01282), (-0.04382, 0.6585, 0.008636), (-0.2923, 0.5915, 0.0165), (0.4964, -0.4344, -0.02186), (0.04382, -0.6585, -0.008637), (0.1714, -0.6372, -0.01282), (0.4021, -0.523, -0.01956), (-0.5716, 0.3292, 0.02332), (-0.5913, -0.2927, 0.01728), (-0.4964, 0.4344, 0.02186), (0.637, 0.1717, -0.02016), (-0.08542, -0.6544, -0.004125), (0.6581, 0.04409, -0.02228), (-0.4021, 0.523, 0.01956), (0.5229, 0.4025, -0.01372), (0.4344, 0.4968, -0.009645)], [], [(1, 2, 3, 4, 5, 6, 7, 8, 9, 10, 11, 12, 13, 14, 15, 16, 17, 18, 95, 97, 101, 90, 88, 89, 75, 74, 73, 103, 102, 84, 98, 100, 86, 83, 85, 54, 55, 56, 57, 58, 59, 60, 61, 62, 63, 64, 65, 66, 67, 68, 69, 70, 71, 0), (54, 85, 91, 94, 72, 93, 92, 99, 87, 81, 80, 82, 96, 79, 77, 76, 78, 95, 18, 19, 20, 21, 22, 23, 24, 25, 26, 27, 28, 29, 30, 31, 32, 33, 34, 35, 36, 37, 38, 39, 40, 41, 42, 43, 44, 45, 46, 47, 48, 49, 50, 51, 52, 53)])
me_circle_009.materials.append(mat_dark)
me_circle_009.use_remesh_preserve_volume = False
me_circle_009.use_remesh_preserve_attributes = False
me_circle_009.use_mirror_vertex_groups = False
me_circle_009.update()
me_circle_010 = bpy.data.meshes.new('Circle.010')
me_circle_010.from_pydata([(0.6, -5.96e-08, 0.0), (0.5909, 0.1042, 0.0), (0.9397, 0.342, 0.0), (0.866, 0.5, 0.0), (0.766, 0.6428, 0.0), (0.3857, 0.4596, 0.0), (0.3, 0.5196, 0.0), (0.2052, 0.5638, 0.0), (0.1736, 0.9848, 0.0), (1.192e-07, 1.0, 0.0), (-0.1736, 0.9848, 0.0), (-0.2052, 0.5638, 0.0), (-0.3, 0.5196, 0.0), (-0.3857, 0.4596, 0.0), (-0.766, 0.6428, 0.0), (-0.866, 0.5, 0.0), (-0.9397, 0.342, 0.0), (-0.5909, 0.1042, 0.0), (-0.6, 5.96e-08, 0.0), (-0.5909, -0.1042, 0.0), (-0.9397, -0.342, 0.0), (-0.866, -0.5, 0.0), (-0.766, -0.6428, 0.0), (-0.3857, -0.4596, 0.0), (-0.3, -0.5196, 0.0), (-0.2052, -0.5638, 0.0), (-0.1736, -0.9848, 0.0), (-2.384e-07, -1.0, 0.0), (0.1736, -0.9848, 0.0), (0.2052, -0.5638, 0.0), (0.3, -0.5196, 0.0), (0.3857, -0.4596, 0.0), (0.766, -0.6428, 0.0), (0.866, -0.5, 0.0), (0.9397, -0.342, 0.0), (0.5909, -0.1042, 0.0), (0.2222, -0.3326, -1.49e-08), (0.3923, 0.07804, 0.0), (-0.2828, -0.2828, 0.0), (0.3092, -0.2538, -1.49e-08), (-0.2686, -0.2964, 0.0), (-0.3528, -0.1886, 0.0), (-0.3431, -0.2056, 0.0), (-0.3696, -0.1531, 0.0), (-0.3092, -0.2538, 0.0), (-0.2964, -0.2686, 0.0), (-0.3616, -0.171, 0.0), (0.388, 0.09719, 0.0), (-0.2383, -0.3213, -1.49e-08), (0.3616, -0.171, -1.49e-08), (0.2964, -0.2686, -1.49e-08), (-0.2538, -0.3092, 0.0), (0.3528, -0.1886, -1.49e-08), (-0.3923, -0.07804, 0.0), (-0.3828, -0.1161, 0.0), (-0.388, -0.09719, 0.0), (0.3696, 0.1531, 0.0), (0.2538, -0.3092, -1.49e-08), (0.2828, -0.2828, -1.49e-08), (0.2383, -0.3213, -1.49e-08), (-0.3766, 0.1348, 0.0), (0.2686, -0.2964, -1.49e-08), (-0.3213, -0.2383, 0.0), (-0.3326, -0.2222, 0.0), (0.3326, -0.2222, -1.49e-08), (0.3213, -0.2383, -1.49e-08), (0.3431, -0.2056, -1.49e-08), (0.3828, 0.1161, 0.0), (0.3766, 0.1348, 0.0), (-0.3766, -0.1348, 0.0), (-0.3981, -0.03921, 0.0), (0.3326, 0.2222, 0.0), (-0.3828, 0.1161, 0.0), (0.2686, 0.2964, 0.0), (-0.3995, -0.01963, 0.0), (-0.3957, 0.05869, 0.0), (0.3213, 0.2383, 0.0), (-0.3696, 0.1531, 0.0), (-0.3616, 0.171, 0.0), (0.2538, 0.3092, 0.0), (0.2828, 0.2828, 0.0), (0.2964, 0.2686, 0.0), (0.3528, 0.1886, 0.0), (-0.3995, 0.01963, 0.0), (-0.3981, 0.03921, 0.0), (-0.3213, 0.2383, -1.49e-08), (-0.3326, 0.2222, -1.49e-08), (0.2222, 0.3326, 0.0), (-0.3957, -0.05869, 0.0), (0.3431, 0.2056, 0.0), (0.3616, 0.171, 0.0), (-0.3923, 0.07804, 0.0), (-0.388, 0.09719, 0.0), (0.2383, 0.3213, 0.0), (-0.4, -5.674e-07, 0.0), (0.3092, 0.2538, 0.0), (-0.3431, 0.2056, 0.0), (-0.3528, 0.1886, 0.0), (0.03921, 0.3981, 0.0), (0.05869, 0.3957, 0.0), (0.01963, 0.3995, 0.0), (0.0, 0.4, 0.0), (-0.01963, 0.3995, 0.0), (-0.03921, 0.3981, 0.0), (-0.1161, -0.3828, -1.49e-08), (0.07804, -0.3923, -1.49e-08), (-0.09719, -0.388, -1.49e-08), (0.05869, -0.3957, -1.49e-08), (0.1886, -0.3528, -1.49e-08), (0.3957, -0.05869, -1.49e-08), (0.3981, -0.03921, -1.49e-08), (0.171, -0.3616, -1.49e-08), (0.3995, -0.01963, -1.49e-08), (0.01963, -0.3995, -1.49e-08), (7.28e-07, -0.4, -1.49e-08), (-0.171, -0.3616, -1.49e-08), (-0.1886, -0.3528, -1.49e-08), (-0.01963, -0.3995, -1.49e-08), (0.03921, -0.3981, -1.49e-08), (0.09719, -0.388, -1.49e-08), (0.3766, -0.1348, -1.49e-08), (0.3696, -0.1531, -1.49e-08), (0.1161, -0.3828, -1.49e-08), (-0.1531, -0.3696, -1.49e-08), (-0.2056, -0.3431, -1.49e-08), (-0.1348, -0.3766, -1.49e-08), (0.1348, -0.3766, -1.49e-08), (0.2056, -0.3431, -1.49e-08), (0.3981, 0.03921, 0.0), (0.4, -1.605e-07, -1.49e-08), (0.1531, -0.3696, -1.49e-08), (-0.05869, -0.3957, -1.49e-08), (-0.07804, -0.3923, -1.49e-08), (-0.03921, -0.3981, -1.49e-08), (0.3923, -0.07804, -1.49e-08), (0.388, -0.09719, -1.49e-08), (0.3828, -0.1161, -1.49e-08), (-0.07804, 0.3923, 0.0), (-0.2222, 0.3326, -1.49e-08), (-0.2056, 0.3431, -1.49e-08), (-0.09719, 0.388, 0.0), (-0.1886, 0.3528, 0.0), (-0.2964, 0.2686, -1.49e-08), (-0.2828, 0.2828, -1.49e-08), (0.2056, 0.3431, 0.0), (0.1531, 0.3696, 0.0), (-0.3092, 0.2538, -1.49e-08), (-0.1531, 0.3696, 0.0), (-0.171, 0.3616, 0.0), (-0.1348, 0.3766, 0.0), (0.1161, 0.3828, 0.0), (0.3995, 0.01963, 0.0), (-0.2538, 0.3092, -1.49e-08), (-0.2383, 0.3213, -1.49e-08), (-0.05869, 0.3957, 0.0), (0.1886, 0.3528, 0.0), (0.171, 0.3616, 0.0), (-0.1161, 0.3828, 0.0), (0.09719, 0.388, 0.0), (0.07804, 0.3923, 0.0), (-0.2222, -0.3326, -1.49e-08), (0.3957, 0.05869, 0.0), (-0.2686, 0.2964, -1.49e-08), (0.1348, 0.3766, 0.0)], [], [(1, 2, 3, 4, 5, 6, 7, 8, 9, 10, 11, 12, 13, 14, 15, 16, 17, 18, 94, 83, 84, 75, 91, 92, 72, 60, 77, 78, 97, 96, 86, 85, 146, 142, 143, 162, 152, 153, 138, 139, 141, 148, 147, 149, 157, 140, 137, 154, 103, 102, 101, 100, 98, 99, 159, 158, 150, 163, 145, 156, 155, 144, 87, 93, 79, 73, 80, 81, 95, 76, 71, 89, 82, 90, 56, 68, 67, 47, 37, 161, 128, 151, 129, 0), (0, 129, 112, 110, 109, 134, 135, 136, 120, 121, 49, 52, 66, 64, 65, 39, 50, 58, 61, 57, 59, 36, 127, 108, 111, 130, 126, 122, 119, 105, 107, 118, 113, 114, 117, 133, 131, 132, 106, 104, 125, 123, 115, 116, 124, 160, 48, 51, 40, 38, 45, 44, 62, 63, 42, 41, 46, 43, 69, 54, 55, 53, 88, 70, 74, 94, 18, 19, 20, 21, 22, 23, 24, 25, 26, 27, 28, 29, 30, 31, 32, 33, 34, 35)])
me_circle_010.materials.append(mat_dark)
me_circle_010.use_remesh_preserve_volume = False
me_circle_010.use_remesh_preserve_attributes = False
me_circle_010.use_mirror_vertex_groups = False
me_circle_010.update()

# ---- objects
ob_circle_003 = bpy.data.objects.new('Circle.003', me_circle_004)
ob_lamp = bpy.data.objects.new('Lamp', light_lamp)
ob_camera = bpy.data.objects.new('Camera', cam_camera)
ob_circle = bpy.data.objects.new('Circle', me_circle)
ob_circle_001 = bpy.data.objects.new('Circle.001', me_circle_001)
ob_circle_002 = bpy.data.objects.new('Circle.002', me_circle_002)
ob_circle_005 = bpy.data.objects.new('Circle.005', me_circle_008)
ob_circle_006 = bpy.data.objects.new('Circle.006', me_circle_009)
ob_circle_007 = bpy.data.objects.new('Circle.007', me_circle_010)

# ---- transforms, parenting, visibility, modifiers, constraints
ob_circle_003.location = (3.0, 0.0, 0.0)
ob_circle_003.rotation_euler = (-0.001615, 0.01819, -0.2612)
ob_circle_003.lineart.crease_threshold = 0.0
ob_lamp.location = (4.076, 1.005, 5.904)
ob_lamp.rotation_euler = (0.6503, 0.05522, 1.866)
ob_lamp.lock_rotations_4d = False
ob_lamp.empty_display_type = 'ARROWS'
ob_lamp.color = (0.0, 0.0, 0.0, 0.0)
ob_lamp.lineart.crease_threshold = 0.0
ob_camera.location = (3.0, 0.0, 2.5)
ob_camera.lock_rotations_4d = False
ob_camera.empty_display_type = 'ARROWS'
ob_camera.color = (0.0, 0.0, 0.0, 0.0)
ob_camera.display_type = 'WIRE'
ob_camera.lineart.crease_threshold = 0.0
ob_circle.location = (0.0, 0.0, 0.0)
ob_circle.lineart.crease_threshold = 0.0
ob_circle_001.location = (0.0, 0.0, 0.0)
ob_circle_001.rotation_euler = (0.0, -0.0, -0.2618)
ob_circle_001.scale = (0.36, 0.36, 0.36)
ob_circle_001.lineart.crease_threshold = 0.0
ob_circle_002.location = (0.0, 0.0, 0.0)
ob_circle_002.rotation_euler = (0.0, -0.0, -0.5236)
ob_circle_002.scale = (0.126, 0.126, 0.126)
ob_circle_002.lineart.crease_threshold = 0.0
ob_circle_005.location = (2.771, -0.335, 0.0)
ob_circle_005.scale = (0.1634, 0.1634, 0.1634)
ob_circle_005.lineart.crease_threshold = 0.0
ob_circle_006.location = (3.237, -0.1118, 0.0)
ob_circle_006.rotation_euler = (-0.01093, 0.04062, -0.6097)
ob_circle_006.scale = (0.3922, 0.3922, 0.3922)
ob_circle_006.lineart.crease_threshold = 0.0
ob_circle_007.location = (2.763, 0.2774, 0.0)
ob_circle_007.rotation_euler = (-0.00199, 0.01978, -0.2845)
ob_circle_007.scale = (0.2615, 0.2615, 0.2615)
ob_circle_007.lineart.crease_threshold = 0.0

# ---- collection membership
col_collection_1.objects.link(ob_circle_003)
col_collection_1.objects.link(ob_lamp)
col_collection_1.objects.link(ob_camera)
col_collection_1.objects.link(ob_circle)
col_collection_1.objects.link(ob_circle_001)
col_collection_1.objects.link(ob_circle_002)
col_collection_1.objects.link(ob_circle_005)
col_collection_1.objects.link(ob_circle_006)
col_collection_1.objects.link(ob_circle_007)

# ---- scene / render settings (as saved in the file)
scene.camera = ob_camera
scene.frame_start = 1; scene.frame_end = 250; scene.frame_set(1)
scene.render.engine = 'CYCLES'
scene.render.resolution_x = 128
scene.render.resolution_y = 128
scene.render.dither_intensity = 0.0
scene.cycles.use_denoising = False
scene.cycles.samples = 128
scene.cycles.sampling_pattern = 'TABULATED_SOBOL'
scene.cycles.use_adaptive_sampling = False
scene.cycles.use_light_tree = False
scene.cycles.blur_glossy = 0.0
scene.cycles.sample_clamp_indirect = 0.0
scene.view_settings.view_transform = 'Standard'
bpy.context.view_layer.update()
